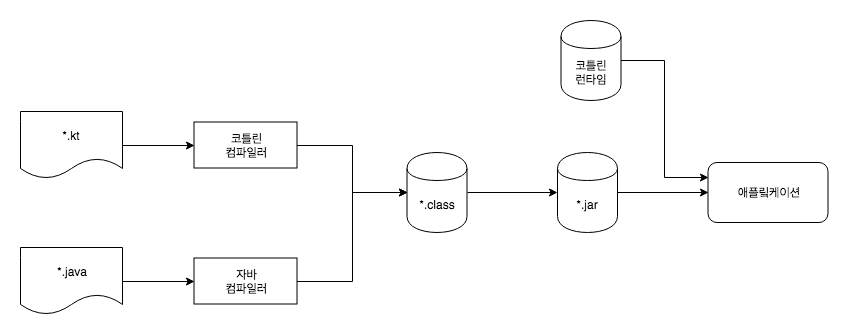

The diagram above was exported from draw.io. Its source (the exported page's mxGraphModel, read from the mxfile embedded in the PNG):
<mxGraphModel dx="4406" dy="1005" grid="0" gridSize="10" guides="1" tooltips="1" connect="1" arrows="1" fold="1" page="1" pageScale="1" pageWidth="3300" pageHeight="4681" background="#ffffff" math="0" shadow="0">
  <root>
    <mxCell id="0" />
    <mxCell id="1" parent="0" />
    <mxCell id="2" value="" style="group" vertex="1" connectable="0" parent="1">
      <mxGeometry x="957" y="18041" width="807.5" height="294" as="geometry" />
    </mxCell>
    <mxCell id="3" value="*.kt" style="shape=document;whiteSpace=wrap;html=1;boundedLbl=1;" vertex="1" parent="2">
      <mxGeometry y="91" width="102" height="67" as="geometry" />
    </mxCell>
    <mxCell id="4" value="코틀린&lt;br&gt;컴파일러" style="rounded=0;whiteSpace=wrap;html=1;" vertex="1" parent="2">
      <mxGeometry x="173.5" y="101.5" width="103" height="46" as="geometry" />
    </mxCell>
    <mxCell id="5" style="edgeStyle=orthogonalEdgeStyle;rounded=0;orthogonalLoop=1;jettySize=auto;html=1;exitX=1;exitY=0.5;exitDx=0;exitDy=0;entryX=0;entryY=0.5;entryDx=0;entryDy=0;" edge="1" parent="2" source="3" target="4">
      <mxGeometry relative="1" as="geometry" />
    </mxCell>
    <mxCell id="6" value="*.class" style="shape=cylinder;whiteSpace=wrap;html=1;boundedLbl=1;backgroundOutline=1;" vertex="1" parent="2">
      <mxGeometry x="386.5" y="132" width="60" height="80" as="geometry" />
    </mxCell>
    <mxCell id="7" style="edgeStyle=orthogonalEdgeStyle;rounded=0;orthogonalLoop=1;jettySize=auto;html=1;entryX=0;entryY=0.5;entryDx=0;entryDy=0;" edge="1" parent="2" source="4" target="6">
      <mxGeometry relative="1" as="geometry" />
    </mxCell>
    <mxCell id="8" value="*.jar" style="shape=cylinder;whiteSpace=wrap;html=1;boundedLbl=1;backgroundOutline=1;" vertex="1" parent="2">
      <mxGeometry x="537" y="132" width="60" height="80" as="geometry" />
    </mxCell>
    <mxCell id="9" style="edgeStyle=orthogonalEdgeStyle;rounded=0;orthogonalLoop=1;jettySize=auto;html=1;exitX=1;exitY=0.5;exitDx=0;exitDy=0;" edge="1" parent="2" source="6" target="8">
      <mxGeometry relative="1" as="geometry" />
    </mxCell>
    <mxCell id="10" value="애플맄케이션" style="rounded=1;whiteSpace=wrap;html=1;" vertex="1" parent="2">
      <mxGeometry x="687.5" y="142" width="120" height="60" as="geometry" />
    </mxCell>
    <mxCell id="11" style="edgeStyle=orthogonalEdgeStyle;rounded=0;orthogonalLoop=1;jettySize=auto;html=1;exitX=1;exitY=0.5;exitDx=0;exitDy=0;entryX=0;entryY=0.5;entryDx=0;entryDy=0;" edge="1" parent="2" source="8" target="10">
      <mxGeometry relative="1" as="geometry" />
    </mxCell>
    <mxCell id="12" style="edgeStyle=orthogonalEdgeStyle;rounded=0;orthogonalLoop=1;jettySize=auto;html=1;entryX=0;entryY=0.25;entryDx=0;entryDy=0;" edge="1" parent="2" source="13" target="10">
      <mxGeometry relative="1" as="geometry" />
    </mxCell>
    <mxCell id="13" value="코틀린&lt;br&gt;런타임" style="shape=cylinder;whiteSpace=wrap;html=1;boundedLbl=1;backgroundOutline=1;" vertex="1" parent="2">
      <mxGeometry x="540.5" width="60" height="80" as="geometry" />
    </mxCell>
    <mxCell id="14" value="*.java" style="shape=document;whiteSpace=wrap;html=1;boundedLbl=1;" vertex="1" parent="2">
      <mxGeometry y="227" width="102" height="67" as="geometry" />
    </mxCell>
    <mxCell id="15" style="edgeStyle=orthogonalEdgeStyle;rounded=0;orthogonalLoop=1;jettySize=auto;html=1;entryX=0;entryY=0.5;entryDx=0;entryDy=0;" edge="1" parent="2" source="16" target="6">
      <mxGeometry relative="1" as="geometry">
        <mxPoint x="354" y="245" as="targetPoint" />
      </mxGeometry>
    </mxCell>
    <mxCell id="16" value="자바&lt;br&gt;컴파일러" style="rounded=0;whiteSpace=wrap;html=1;" vertex="1" parent="2">
      <mxGeometry x="173.5" y="237.5" width="103" height="46" as="geometry" />
    </mxCell>
    <mxCell id="17" style="edgeStyle=orthogonalEdgeStyle;rounded=0;orthogonalLoop=1;jettySize=auto;html=1;exitX=1;exitY=0.5;exitDx=0;exitDy=0;entryX=0;entryY=0.5;entryDx=0;entryDy=0;" edge="1" parent="2" source="14" target="16">
      <mxGeometry relative="1" as="geometry" />
    </mxCell>
  </root>
</mxGraphModel>